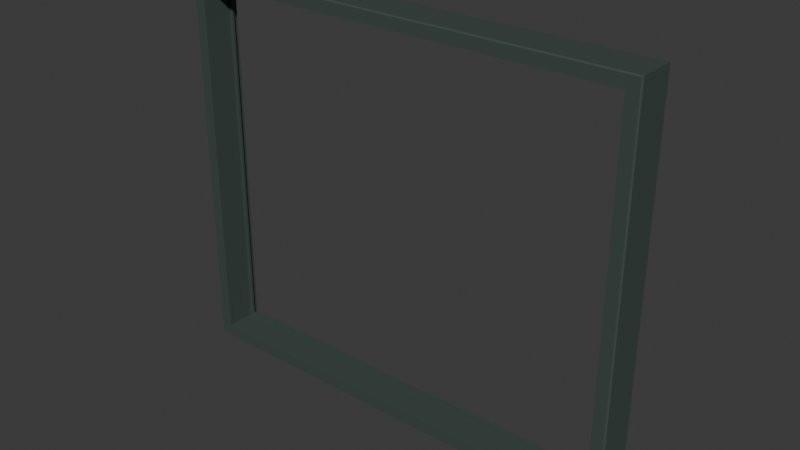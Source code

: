 # Source: modern-source-window-surround.lod1.blend  (saved by Blender 4.3.34; exported with 4.5.12 LTS)
import bpy
from mathutils import Matrix  # noqa: F401  (used for matrix-valued properties, if any)

bpy.ops.wm.read_factory_settings(use_empty=True)
scene = bpy.context.scene
scene.name = 'Scene'

# ---- collections
col_collection = bpy.data.collections.new('Collection'); scene.collection.children.link(col_collection)

# ---- materials (node trees are filled in below, after node groups)
mat_painted_metal = bpy.data.materials.new('painted-metal')
mat_painted_metal.diffuse_color = (0.06372, 0.08898, 0.07829, 1.0)

# ---- material node trees
mat_painted_metal.use_nodes = True; mat_painted_metal.node_tree.nodes.clear()
_N = mat_painted_metal.node_tree.nodes; _L = mat_painted_metal.node_tree.links
n0 = _N.new('ShaderNodeBsdfPrincipled'); n0.name = 'Principled BSDF'; n0.location = (10, 300)
n0.inputs[0].default_value = (0.06372, 0.08898, 0.07829, 1.0)
n0.inputs[1].default_value = 0.12
n0.inputs[2].default_value = 0.39
n1 = _N.new('ShaderNodeOutputMaterial'); n1.name = 'Material Output'; n1.location = (300, 300)
_L.new(n0.outputs[0], n1.inputs[0])
n1.is_active_output = True

# ---- world
world_world = bpy.data.worlds.new('World'); scene.world = world_world
world_world.use_nodes = True; world_world.node_tree.nodes.clear()
_N = world_world.node_tree.nodes; _L = world_world.node_tree.links
n0 = _N.new('ShaderNodeOutputWorld'); n0.name = 'World Output'; n0.location = (300, 300)
n1 = _N.new('ShaderNodeBackground'); n1.name = 'Background'; n1.location = (10, 300)
n1.inputs[0].default_value = (0.05088, 0.05088, 0.05088, 1.0)
_L.new(n1.outputs[0], n0.inputs[0])
n0.is_active_output = True
world_world.color = (0.05088, 0.05088, 0.05088)
world_world.sun_shadow_jitter_overblur = 0.0

# ---- meshes
me_editable_frame_section_001 = bpy.data.meshes.new('editable-frame-section.001')
me_editable_frame_section_001.from_pydata([(-1.434, -0.02, 0.0), (1.434, -0.02, 0.0), (1.434, -0.02, 2.444), (-1.434, -0.02, 2.444), (-1.434, -0.252, 0.0), (1.434, -0.252, 0.0), (1.434, -0.252, 2.444), (-1.434, -0.252, 2.444), (-1.426, -0.26, 0.008), (1.426, -0.26, 0.008), (1.426, -0.26, 2.437), (-1.426, -0.26, 2.437), (-1.354, -0.26, 0.08), (1.354, -0.26, 0.08), (1.354, -0.26, 2.365), (-1.354, -0.26, 2.365), (-1.354, -0.075, 0.08), (1.354, -0.075, 0.08), (1.354, -0.075, 2.365), (-1.354, -0.075, 2.365), (-1.334, -0.075, 0.1), (1.334, -0.075, 0.1), (1.334, -0.075, 2.345), (-1.334, -0.075, 2.345), (-1.334, -0.06, 0.1), (1.334, -0.06, 0.1), (1.334, -0.06, 2.345), (-1.334, -0.06, 2.345), (-1.354, -0.06, 0.08), (1.354, -0.06, 0.08), (1.354, -0.06, 2.365), (-1.354, -0.06, 2.365), (-1.354, -0.02, 0.08), (1.354, -0.02, 0.08), (1.354, -0.02, 2.365), (-1.354, -0.02, 2.365)], [], [(0, 1, 5, 4), (1, 2, 6, 5), (2, 3, 7, 6), (3, 0, 4, 7), (4, 5, 9, 8), (5, 6, 10, 9), (6, 7, 11, 10), (7, 4, 8, 11), (8, 9, 13, 12), (9, 10, 14, 13), (10, 11, 15, 14), (11, 8, 12, 15), (12, 13, 17, 16), (13, 14, 18, 17), (14, 15, 19, 18), (15, 12, 16, 19), (16, 17, 21, 20), (17, 18, 22, 21), (18, 19, 23, 22), (19, 16, 20, 23), (20, 21, 25, 24), (21, 22, 26, 25), (22, 23, 27, 26), (23, 20, 24, 27), (24, 25, 29, 28), (25, 26, 30, 29), (26, 27, 31, 30), (27, 24, 28, 31), (28, 29, 33, 32), (29, 30, 34, 33), (30, 31, 35, 34), (31, 28, 32, 35), (32, 33, 1, 0), (33, 34, 2, 1), (34, 35, 3, 2), (35, 32, 0, 3)])
_uv = me_editable_frame_section_001.uv_layers.new(name='UVMap')
_uv.uv.foreach_set('vector', [-1.793, 0.025, 1.793, 0.025, 1.793, 0.315, -1.793, 0.315, 0.025, 0.0, 0.025, 3.056, 0.315, 3.056, 0.315, 0.0, 1.793, 0.025, -1.793, 0.025, -1.793, 0.315, 1.793, 0.315, 0.025, 3.056, 0.025, 0.0, 0.315, 0.0, 0.315, 3.056, -1.793, 0.0, 1.793, 0.0, 1.783, 0.01, -1.783, 0.01, 1.793, 0.0, 1.793, 3.056, 1.783, 3.046, 1.783, 0.01, 1.793, 0.315, -1.793, 0.315, -1.783, 0.325, 1.783, 0.325, -1.793, 3.056, -1.793, 0.0, -1.783, 0.01, -1.783, 3.046, -1.783, 0.01, 1.783, 0.01, 1.693, 0.1, -1.693, 0.1, 1.783, 0.01, 1.783, 3.046, 1.693, 2.956, 1.693, 0.1, 1.783, 3.046, -1.783, 3.046, -1.693, 2.956, 1.693, 2.956, -1.783, 3.046, -1.783, 0.01, -1.693, 0.1, -1.693, 2.956, -1.693, 0.325, 1.693, 0.325, 1.693, 0.09375, -1.693, 0.09375, 0.325, 0.1, 0.325, 2.956, 0.09375, 2.956, 0.09375, 0.1, 1.693, 0.325, -1.693, 0.325, -1.693, 0.09375, 1.693, 0.09375, 0.325, 2.956, 0.325, 0.1, 0.09375, 0.1, 0.09375, 2.956, -1.693, 0.1, 1.693, 0.1, 1.668, 0.125, -1.668, 0.125, 1.693, 0.1, 1.693, 2.956, 1.668, 2.931, 1.668, 0.125, 1.693, 2.956, -1.693, 2.956, -1.668, 2.931, 1.668, 2.931, -1.693, 2.956, -1.693, 0.1, -1.668, 0.125, -1.668, 2.931, -1.668, 0.09375, 1.668, 0.09375, 1.668, 0.075, -1.668, 0.075, 0.09375, 0.125, 0.09375, 2.931, 0.075, 2.931, 0.075, 0.125, 1.668, 0.09375, -1.668, 0.09375, -1.668, 0.075, 1.668, 0.075, 0.09375, 2.931, 0.09375, 0.125, 0.075, 0.125, 0.075, 2.931, -1.668, 0.125, 1.668, 0.125, 1.693, 0.1, -1.693, 0.1, 1.668, 0.125, 1.668, 2.931, 1.693, 2.956, 1.693, 0.1, 1.668, 2.931, -1.668, 2.931, -1.693, 2.956, 1.693, 2.956, -1.668, 2.931, -1.668, 0.125, -1.693, 0.1, -1.693, 2.956, -1.693, 0.075, 1.693, 0.075, 1.693, 0.025, -1.693, 0.025, 0.075, 0.1, 0.075, 2.956, 0.025, 2.956, 0.025, 0.1, 1.693, 0.075, -1.693, 0.075, -1.693, 0.025, 1.693, 0.025, 0.075, 2.956, 0.075, 0.1, 0.025, 0.1, 0.025, 2.956, -1.693, 0.1, 1.693, 0.1, 1.793, 0.0, -1.793, 0.0, 1.693, 0.1, 1.693, 2.956, 1.793, 3.056, 1.793, 0.0, 1.693, 2.956, -1.693, 2.956, -1.793, 3.056, 1.793, 3.056, -1.693, 2.956, -1.693, 0.1, -1.793, 0.0, -1.793, 3.056])
me_editable_frame_section_001.materials.append(mat_painted_metal)
me_editable_frame_section_001.update()

# ---- objects
ob_window_frame = bpy.data.objects.new('window-frame', me_editable_frame_section_001)

# ---- transforms, parenting, visibility, modifiers, constraints
ob_window_frame.location = (0.0, 0.0, 0.0)

# ---- collection membership
col_collection.objects.link(ob_window_frame)

# ---- scene / render settings (as saved in the file)
scene.frame_start = 1; scene.frame_end = 250; scene.frame_set(1)
scene.render.engine = 'BLENDER_EEVEE_NEXT'
bpy.context.view_layer.update()

# ---- added for rendering (the .blend has no active camera and no usable light): camera, sun
cam_auto = bpy.data.cameras.new('AutoCamera')
cam_auto.lens = 50.0
cam_auto.sensor_width = 36.0
cam_auto.clip_end = 1000.0
ob_auto_camera = bpy.data.objects.new('AutoCamera', cam_auto)
scene.collection.objects.link(ob_auto_camera)
ob_auto_camera.location = (3.49398, -4.33278, 4.01744)
ob_auto_camera.rotation_euler = (1.09748, -7.21219e-08, 0.694738)
scene.camera = ob_auto_camera
light_auto_sun = bpy.data.lights.new('AutoSun', 'SUN')
light_auto_sun.energy = 3.0
light_auto_sun.angle = 0.0523599
ob_auto_sun = bpy.data.objects.new('AutoSun', light_auto_sun)
scene.collection.objects.link(ob_auto_sun)
ob_auto_sun.rotation_euler = (0.872665, 0.174533, 0.523599)
bpy.context.view_layer.update()
